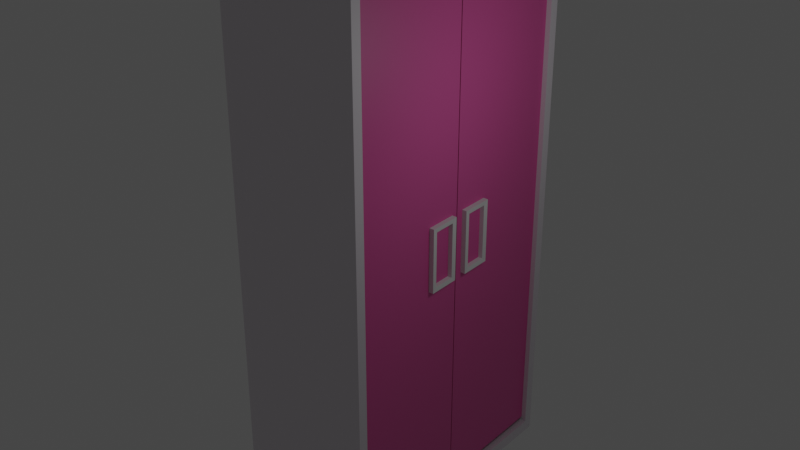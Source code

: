 # Source: ARMARIO_.blend  (saved by Blender 3.1.7; exported with 4.5.12 LTS)
import bpy
from mathutils import Matrix  # noqa: F401  (used for matrix-valued properties, if any)

bpy.ops.wm.read_factory_settings(use_empty=True)
scene = bpy.context.scene
scene.name = 'Scene'

# ---- collections
col_collection = bpy.data.collections.new('Collection'); scene.collection.children.link(col_collection)

# ---- materials (node trees are filled in below, after node groups)
mat_material_001 = bpy.data.materials.new('Material.001')
mat_material_001.use_transparent_shadow = False
mat_material_002 = bpy.data.materials.new('Material.002')
mat_material_002.use_transparent_shadow = False

# ---- material node trees
mat_material_001.use_nodes = True; mat_material_001.node_tree.nodes.clear()
_N = mat_material_001.node_tree.nodes; _L = mat_material_001.node_tree.links
n0 = _N.new('ShaderNodeBsdfPrincipled'); n0.name = 'Principled BSDF'; n0.location = (10, 300)
n0.distribution = 'GGX'
n0.subsurface_method = 'RANDOM_WALK_SKIN'
n0.inputs[0].default_value = (0.7969, 0.7471, 0.8, 1.0)
n0.inputs[3].default_value = 1.45
n0.inputs[27].default_value = (0.0, 0.0, 0.0, 1.0)
n0.inputs[28].default_value = 1.0
n1 = _N.new('ShaderNodeOutputMaterial'); n1.name = 'Material Output'; n1.location = (300, 300)
_L.new(n0.outputs[0], n1.inputs[0])
n1.is_active_output = True
mat_material_002.use_nodes = True; mat_material_002.node_tree.nodes.clear()
_N = mat_material_002.node_tree.nodes; _L = mat_material_002.node_tree.links
n0 = _N.new('ShaderNodeBsdfPrincipled'); n0.name = 'Principled BSDF'; n0.location = (10, 300)
n0.distribution = 'GGX'
n0.subsurface_method = 'RANDOM_WALK_SKIN'
n0.inputs[0].default_value = (0.8, 0.115, 0.4014, 1.0)
n0.inputs[3].default_value = 1.45
n0.inputs[27].default_value = (0.0, 0.0, 0.0, 1.0)
n0.inputs[28].default_value = 1.0
n1 = _N.new('ShaderNodeOutputMaterial'); n1.name = 'Material Output'; n1.location = (300, 300)
_L.new(n0.outputs[0], n1.inputs[0])
n1.is_active_output = True

# ---- world
world_world = bpy.data.worlds.new('World'); scene.world = world_world
world_world.use_nodes = True; world_world.node_tree.nodes.clear()
_N = world_world.node_tree.nodes; _L = world_world.node_tree.links
n0 = _N.new('ShaderNodeOutputWorld'); n0.name = 'World Output'; n0.location = (300, 300)
n1 = _N.new('ShaderNodeBackground'); n1.name = 'Background'; n1.location = (10, 300)
n1.inputs[0].default_value = (0.05088, 0.05088, 0.05088, 1.0)
_L.new(n1.outputs[0], n0.inputs[0])
n0.is_active_output = True
world_world.color = (0.05088, 0.05088, 0.05088)
world_world.use_sun_shadow = False
world_world.sun_shadow_jitter_overblur = 0.0

# ---- lights
light_punto = bpy.data.lights.new('Punto', 'POINT')
light_punto.transmission_factor = 0.0
light_punto.shadow_soft_size = 0.25
light_punto.shadow_maximum_resolution = 0.006
light_punto.use_absolute_resolution = True

# ---- meshes
me_cubo = bpy.data.meshes.new('Cubo')
me_cubo.from_pydata([(-1.0, -1.0, -1.0), (-1.0, -1.0, 1.0), (-1.0, 1.0, -1.0), (-1.0, 1.0, 1.0), (1.0, -0.9289, -0.9574), (1.0, -0.9289, 0.9574), (1.0, 0.9289, -0.9574), (1.0, 0.9289, 0.9574), (1.0, 1.0, 1.0), (1.0, 1.0, -1.0), (1.0, -1.0, -1.0), (1.0, -1.0, 1.0), (-0.8552, 0.9289, 0.9574), (-0.8552, 0.9289, -0.9574), (-0.8552, -0.9289, -0.9574), (-0.8552, -0.9289, 0.9574)], [], [(0, 1, 3, 2), (2, 3, 8, 9), (5, 4, 14, 15), (10, 11, 1, 0), (2, 9, 10, 0), (8, 3, 1, 11), (7, 6, 9, 8), (6, 4, 10, 9), (5, 7, 8, 11), (4, 5, 11, 10), (13, 12, 15, 14), (4, 6, 13, 14), (7, 5, 15, 12), (6, 7, 12, 13)])
_uv = me_cubo.uv_layers.new(name='MapaUV')
_uv.uv.foreach_set('vector', [0.375, 0.0, 0.625, 0.0, 0.625, 0.25, 0.375, 0.25, 0.375, 0.25, 0.625, 0.25, 0.625, 0.5, 0.375, 0.5, 0.6161, 0.7411, 0.3839, 0.7411, 0.3839, 0.7411, 0.6161, 0.7411, 0.375, 0.75, 0.625, 0.75, 0.625, 1.0, 0.375, 1.0, 0.125, 0.5, 0.375, 0.5, 0.375, 0.75, 0.125, 0.75, 0.625, 0.5, 0.875, 0.5, 0.875, 0.75, 0.625, 0.75, 0.6161, 0.5089, 0.3839, 0.5089, 0.375, 0.5, 0.625, 0.5, 0.3839, 0.5089, 0.3839, 0.7411, 0.375, 0.75, 0.375, 0.5, 0.6161, 0.7411, 0.6161, 0.5089, 0.625, 0.5, 0.625, 0.75, 0.3839, 0.7411, 0.6161, 0.7411, 0.625, 0.75, 0.375, 0.75, 0.3839, 0.5089, 0.6161, 0.5089, 0.6161, 0.7411, 0.3839, 0.7411, 0.3839, 0.7411, 0.3839, 0.5089, 0.3839, 0.5089, 0.3839, 0.7411, 0.6161, 0.5089, 0.6161, 0.7411, 0.6161, 0.7411, 0.6161, 0.5089, 0.3839, 0.5089, 0.6161, 0.5089, 0.6161, 0.5089, 0.3839, 0.5089])
me_cubo.materials.append(mat_material_001)
me_cubo.use_remesh_fix_poles = True
me_cubo.use_remesh_preserve_attributes = False
me_cubo.update()
me_cubo_004 = bpy.data.meshes.new('Cubo.004')
me_cubo_004.from_pydata([(-1.0, -1.0, -1.0), (-1.0, -1.0, 1.0), (-1.0, 1.0, -1.0), (-1.0, 1.0, 1.0), (1.0, -1.0, -1.0), (1.0, -1.0, 1.0), (1.0, 1.0, -1.0), (1.0, 1.0, 1.0)], [], [(0, 1, 3, 2), (2, 3, 7, 6), (6, 7, 5, 4), (4, 5, 1, 0), (2, 6, 4, 0), (7, 3, 1, 5)])
_uv = me_cubo_004.uv_layers.new(name='MapaUV')
_uv.uv.foreach_set('vector', [0.375, 0.0, 0.625, 0.0, 0.625, 0.25, 0.375, 0.25, 0.375, 0.25, 0.625, 0.25, 0.625, 0.5, 0.375, 0.5, 0.375, 0.5, 0.625, 0.5, 0.625, 0.75, 0.375, 0.75, 0.375, 0.75, 0.625, 0.75, 0.625, 1.0, 0.375, 1.0, 0.125, 0.5, 0.375, 0.5, 0.375, 0.75, 0.125, 0.75, 0.625, 0.5, 0.875, 0.5, 0.875, 0.75, 0.625, 0.75])
me_cubo_004.materials.append(mat_material_002)
me_cubo_004.use_remesh_fix_poles = True
me_cubo_004.use_remesh_preserve_attributes = False
me_cubo_004.update()
me_cubo_005 = bpy.data.meshes.new('Cubo.005')
me_cubo_005.from_pydata([(-1.0, -1.0, -1.0), (-1.0, -1.0, 1.0), (-1.0, 1.0, -1.0), (-1.0, 1.0, 1.0), (1.0, -1.0, -1.0), (1.0, -1.0, 1.0), (1.0, 1.0, -1.0), (1.0, 1.0, 1.0)], [], [(0, 1, 3, 2), (2, 3, 7, 6), (6, 7, 5, 4), (4, 5, 1, 0), (2, 6, 4, 0), (7, 3, 1, 5)])
_uv = me_cubo_005.uv_layers.new(name='MapaUV')
_uv.uv.foreach_set('vector', [0.375, 0.0, 0.625, 0.0, 0.625, 0.25, 0.375, 0.25, 0.375, 0.25, 0.625, 0.25, 0.625, 0.5, 0.375, 0.5, 0.375, 0.5, 0.625, 0.5, 0.625, 0.75, 0.375, 0.75, 0.375, 0.75, 0.625, 0.75, 0.625, 1.0, 0.375, 1.0, 0.125, 0.5, 0.375, 0.5, 0.375, 0.75, 0.125, 0.75, 0.625, 0.5, 0.875, 0.5, 0.875, 0.75, 0.625, 0.75])
me_cubo_005.materials.append(mat_material_002)
me_cubo_005.use_remesh_fix_poles = True
me_cubo_005.use_remesh_preserve_attributes = False
me_cubo_005.update()
me_cubo_006 = bpy.data.meshes.new('Cubo.006')
me_cubo_006.from_pydata([(-0.8819, -0.7006, -0.8601), (-0.8819, -0.7006, 0.8601), (-0.8819, 0.7006, -0.8601), (-0.8819, 0.7006, 0.8601), (0.8819, -0.7006, -0.8601), (0.8819, -0.7006, 0.8601), (0.8819, 0.7006, -0.8601), (0.8819, 0.7006, 0.8601), (-1.0, 1.0, -1.0), (-1.0, -1.0, -1.0), (-1.0, -1.0, 1.0), (-1.0, 1.0, 1.0), (1.0, 1.0, 1.0), (1.0, 1.0, -1.0), (1.0, -1.0, -1.0), (1.0, -1.0, 1.0)], [], [(1, 3, 7, 5), (8, 11, 12, 13), (0, 1, 5, 4), (14, 15, 10, 9), (8, 13, 14, 9), (12, 11, 10, 15), (0, 2, 8, 9), (1, 0, 9, 10), (3, 1, 10, 11), (2, 3, 11, 8), (7, 6, 13, 12), (6, 4, 14, 13), (5, 7, 12, 15), (4, 5, 15, 14), (2, 6, 7, 3), (2, 0, 4, 6)])
_uv = me_cubo_006.uv_layers.new(name='MapaUV')
_uv.uv.foreach_set('vector', [0.5993, 0.02569, 0.5993, 0.2243, 0.5993, 0.5257, 0.5993, 0.7243, 0.375, 0.25, 0.625, 0.25, 0.625, 0.5, 0.375, 0.5, 0.4007, 0.02569, 0.5993, 0.02569, 0.5993, 0.7243, 0.4007, 0.7243, 0.375, 0.75, 0.625, 0.75, 0.625, 1.0, 0.375, 1.0, 0.125, 0.5, 0.375, 0.5, 0.375, 0.75, 0.125, 0.75, 0.625, 0.5, 0.875, 0.5, 0.875, 0.75, 0.625, 0.75, 0.4007, 0.02569, 0.4007, 0.2243, 0.375, 0.25, 0.375, 0.0, 0.5993, 0.02569, 0.4007, 0.02569, 0.375, 0.0, 0.625, 0.0, 0.5993, 0.2243, 0.5993, 0.02569, 0.625, 0.0, 0.625, 0.25, 0.4007, 0.2243, 0.5993, 0.2243, 0.625, 0.25, 0.375, 0.25, 0.5993, 0.5257, 0.4007, 0.5257, 0.375, 0.5, 0.625, 0.5, 0.4007, 0.5257, 0.4007, 0.7243, 0.375, 0.75, 0.375, 0.5, 0.5993, 0.7243, 0.5993, 0.5257, 0.625, 0.5, 0.625, 0.75, 0.4007, 0.7243, 0.5993, 0.7243, 0.625, 0.75, 0.375, 0.75, 0.4007, 0.2243, 0.4007, 0.5257, 0.5993, 0.5257, 0.5993, 0.2243, 0.4007, 0.2243, 0.4007, 0.02569, 0.4007, 0.7243, 0.4007, 0.5257])
me_cubo_006.use_remesh_fix_poles = True
me_cubo_006.use_remesh_preserve_attributes = False
me_cubo_006.update()
me_cubo_007 = bpy.data.meshes.new('Cubo.007')
me_cubo_007.from_pydata([(-0.8819, -0.7006, -0.8601), (-0.8819, -0.7006, 0.8601), (-0.8819, 0.7006, -0.8601), (-0.8819, 0.7006, 0.8601), (0.8819, -0.7006, -0.8601), (0.8819, -0.7006, 0.8601), (0.8819, 0.7006, -0.8601), (0.8819, 0.7006, 0.8601), (-1.0, 1.0, -1.0), (-1.0, -1.0, -1.0), (-1.0, -1.0, 1.0), (-1.0, 1.0, 1.0), (1.0, 1.0, 1.0), (1.0, 1.0, -1.0), (1.0, -1.0, -1.0), (1.0, -1.0, 1.0)], [], [(1, 3, 7, 5), (8, 11, 12, 13), (0, 1, 5, 4), (14, 15, 10, 9), (8, 13, 14, 9), (12, 11, 10, 15), (0, 2, 8, 9), (1, 0, 9, 10), (3, 1, 10, 11), (2, 3, 11, 8), (7, 6, 13, 12), (6, 4, 14, 13), (5, 7, 12, 15), (4, 5, 15, 14), (2, 6, 7, 3), (2, 0, 4, 6)])
_uv = me_cubo_007.uv_layers.new(name='MapaUV')
_uv.uv.foreach_set('vector', [0.5993, 0.02569, 0.5993, 0.2243, 0.5993, 0.5257, 0.5993, 0.7243, 0.375, 0.25, 0.625, 0.25, 0.625, 0.5, 0.375, 0.5, 0.4007, 0.02569, 0.5993, 0.02569, 0.5993, 0.7243, 0.4007, 0.7243, 0.375, 0.75, 0.625, 0.75, 0.625, 1.0, 0.375, 1.0, 0.125, 0.5, 0.375, 0.5, 0.375, 0.75, 0.125, 0.75, 0.625, 0.5, 0.875, 0.5, 0.875, 0.75, 0.625, 0.75, 0.4007, 0.02569, 0.4007, 0.2243, 0.375, 0.25, 0.375, 0.0, 0.5993, 0.02569, 0.4007, 0.02569, 0.375, 0.0, 0.625, 0.0, 0.5993, 0.2243, 0.5993, 0.02569, 0.625, 0.0, 0.625, 0.25, 0.4007, 0.2243, 0.5993, 0.2243, 0.625, 0.25, 0.375, 0.25, 0.5993, 0.5257, 0.4007, 0.5257, 0.375, 0.5, 0.625, 0.5, 0.4007, 0.5257, 0.4007, 0.7243, 0.375, 0.75, 0.375, 0.5, 0.5993, 0.7243, 0.5993, 0.5257, 0.625, 0.5, 0.625, 0.75, 0.4007, 0.7243, 0.5993, 0.7243, 0.625, 0.75, 0.375, 0.75, 0.4007, 0.2243, 0.4007, 0.5257, 0.5993, 0.5257, 0.5993, 0.2243, 0.4007, 0.2243, 0.4007, 0.02569, 0.4007, 0.7243, 0.4007, 0.5257])
me_cubo_007.use_remesh_fix_poles = True
me_cubo_007.use_remesh_preserve_attributes = False
me_cubo_007.update()

# ---- objects
ob_cubo = bpy.data.objects.new('Cubo', me_cubo)
ob_cubo_001 = bpy.data.objects.new('Cubo.001', me_cubo_004)
ob_cubo_002 = bpy.data.objects.new('Cubo.002', me_cubo_005)
ob_cubo_003 = bpy.data.objects.new('Cubo.003', me_cubo_006)
ob_cubo_004 = bpy.data.objects.new('Cubo.004', me_cubo_007)
ob_punto = bpy.data.objects.new('Punto', light_punto)

# ---- transforms, parenting, visibility, modifiers, constraints
ob_cubo.location = (1.682, 3.978, 1.904)
ob_cubo.scale = (0.5055, 1.0, 2.019)
ob_cubo_001.location = (2.125, 4.456, 1.921)
ob_cubo_001.scale = (0.02674, 0.4665, 1.917)
ob_cubo_002.location = (2.125, 3.518, 1.921)
ob_cubo_002.scale = (0.02674, 0.4636, 1.917)
ob_cubo_003.location = (2.162, 4.158, 1.912)
ob_cubo_003.scale = (0.02509, 0.1163, 0.2314)
ob_cubo_004.location = (2.162, 3.82, 1.912)
ob_cubo_004.scale = (0.02509, 0.1163, 0.2314)
ob_punto.location = (3.404, 3.922, 3.097)

# ---- collection membership
col_collection.objects.link(ob_cubo)
col_collection.objects.link(ob_cubo_001)
col_collection.objects.link(ob_cubo_002)
col_collection.objects.link(ob_cubo_003)
col_collection.objects.link(ob_cubo_004)
col_collection.objects.link(ob_punto)

# ---- scene / render settings (as saved in the file)
scene.frame_start = 1; scene.frame_end = 250; scene.frame_set(0)
scene.render.engine = 'BLENDER_EEVEE_NEXT'
scene.cycles.sampling_pattern = 'TABULATED_SOBOL'
scene.cycles.use_light_tree = False
scene.view_settings.view_transform = 'Filmic'
bpy.context.view_layer.update()

# ---- added for rendering (the .blend has no active camera): camera
cam_auto = bpy.data.cameras.new('AutoCamera')
cam_auto.lens = 50.0
cam_auto.sensor_width = 36.0
cam_auto.clip_end = 1000.0
ob_auto_camera = bpy.data.objects.new('AutoCamera', cam_auto)
scene.collection.objects.link(ob_auto_camera)
ob_auto_camera.location = (5.95508, -1.14906, 5.32266)
ob_auto_camera.rotation_euler = (1.09748, -7.21219e-08, 0.694738)
scene.camera = ob_auto_camera
bpy.context.view_layer.update()
